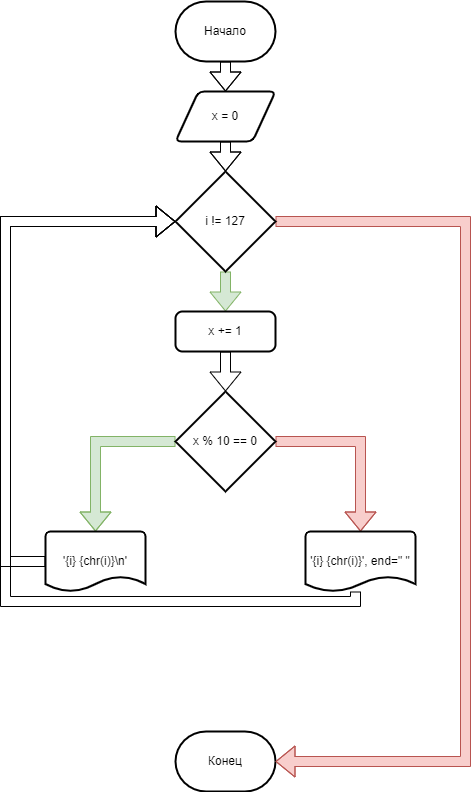

The diagram above was exported from draw.io. Its source (the exported page's mxGraphModel, read from the mxfile embedded in the PNG):
<mxGraphModel dx="1422" dy="904" grid="1" gridSize="10" guides="1" tooltips="1" connect="1" arrows="1" fold="1" page="1" pageScale="1" pageWidth="827" pageHeight="1169" math="0" shadow="0">
  <root>
    <mxCell id="WIyWlLk6GJQsqaUBKTNV-0" />
    <mxCell id="WIyWlLk6GJQsqaUBKTNV-1" parent="WIyWlLk6GJQsqaUBKTNV-0" />
    <mxCell id="WyAKAvF-gsF0-_byAQHG-3" style="edgeStyle=orthogonalEdgeStyle;rounded=0;orthogonalLoop=1;jettySize=auto;html=1;shape=flexArrow;" edge="1" parent="WIyWlLk6GJQsqaUBKTNV-1" source="WyAKAvF-gsF0-_byAQHG-0" target="WyAKAvF-gsF0-_byAQHG-2">
      <mxGeometry relative="1" as="geometry" />
    </mxCell>
    <mxCell id="WyAKAvF-gsF0-_byAQHG-0" value="Начало" style="strokeWidth=2;html=1;shape=mxgraph.flowchart.terminator;whiteSpace=wrap;" vertex="1" parent="WIyWlLk6GJQsqaUBKTNV-1">
      <mxGeometry x="270" y="70" width="100" height="60" as="geometry" />
    </mxCell>
    <mxCell id="WyAKAvF-gsF0-_byAQHG-1" value="Конец" style="strokeWidth=2;html=1;shape=mxgraph.flowchart.terminator;whiteSpace=wrap;" vertex="1" parent="WIyWlLk6GJQsqaUBKTNV-1">
      <mxGeometry x="270" y="800" width="100" height="60" as="geometry" />
    </mxCell>
    <mxCell id="WyAKAvF-gsF0-_byAQHG-15" style="edgeStyle=orthogonalEdgeStyle;shape=flexArrow;rounded=0;orthogonalLoop=1;jettySize=auto;html=1;" edge="1" parent="WIyWlLk6GJQsqaUBKTNV-1" source="WyAKAvF-gsF0-_byAQHG-2" target="WyAKAvF-gsF0-_byAQHG-12">
      <mxGeometry relative="1" as="geometry" />
    </mxCell>
    <mxCell id="WyAKAvF-gsF0-_byAQHG-2" value="x = 0" style="shape=parallelogram;html=1;strokeWidth=2;perimeter=parallelogramPerimeter;whiteSpace=wrap;rounded=1;arcSize=12;size=0.23;" vertex="1" parent="WIyWlLk6GJQsqaUBKTNV-1">
      <mxGeometry x="270" y="160" width="100" height="50" as="geometry" />
    </mxCell>
    <mxCell id="WyAKAvF-gsF0-_byAQHG-14" style="edgeStyle=orthogonalEdgeStyle;shape=flexArrow;rounded=0;orthogonalLoop=1;jettySize=auto;html=1;entryX=0.5;entryY=0;entryDx=0;entryDy=0;fillColor=#d5e8d4;strokeColor=#82b366;" edge="1" parent="WIyWlLk6GJQsqaUBKTNV-1" source="WyAKAvF-gsF0-_byAQHG-12" target="WyAKAvF-gsF0-_byAQHG-13">
      <mxGeometry relative="1" as="geometry" />
    </mxCell>
    <mxCell id="WyAKAvF-gsF0-_byAQHG-28" style="edgeStyle=orthogonalEdgeStyle;shape=flexArrow;rounded=0;orthogonalLoop=1;jettySize=auto;html=1;fillColor=#f8cecc;strokeColor=#b85450;" edge="1" parent="WIyWlLk6GJQsqaUBKTNV-1" source="WyAKAvF-gsF0-_byAQHG-12" target="WyAKAvF-gsF0-_byAQHG-1">
      <mxGeometry relative="1" as="geometry">
        <mxPoint x="610" y="290" as="targetPoint" />
        <Array as="points">
          <mxPoint x="560" y="290" />
          <mxPoint x="560" y="830" />
        </Array>
      </mxGeometry>
    </mxCell>
    <mxCell id="WyAKAvF-gsF0-_byAQHG-12" value="i != 127" style="strokeWidth=2;html=1;shape=mxgraph.flowchart.decision;whiteSpace=wrap;" vertex="1" parent="WIyWlLk6GJQsqaUBKTNV-1">
      <mxGeometry x="270" y="240" width="100" height="100" as="geometry" />
    </mxCell>
    <mxCell id="WyAKAvF-gsF0-_byAQHG-30" style="edgeStyle=orthogonalEdgeStyle;shape=flexArrow;rounded=0;orthogonalLoop=1;jettySize=auto;html=1;" edge="1" parent="WIyWlLk6GJQsqaUBKTNV-1" source="WyAKAvF-gsF0-_byAQHG-13" target="WyAKAvF-gsF0-_byAQHG-16">
      <mxGeometry relative="1" as="geometry" />
    </mxCell>
    <mxCell id="WyAKAvF-gsF0-_byAQHG-13" value="x += 1" style="rounded=1;whiteSpace=wrap;html=1;absoluteArcSize=1;arcSize=14;strokeWidth=2;" vertex="1" parent="WIyWlLk6GJQsqaUBKTNV-1">
      <mxGeometry x="270" y="380" width="100" height="40" as="geometry" />
    </mxCell>
    <mxCell id="WyAKAvF-gsF0-_byAQHG-18" style="edgeStyle=orthogonalEdgeStyle;shape=flexArrow;rounded=0;orthogonalLoop=1;jettySize=auto;html=1;fillColor=#d5e8d4;strokeColor=#82b366;" edge="1" parent="WIyWlLk6GJQsqaUBKTNV-1" source="WyAKAvF-gsF0-_byAQHG-16" target="WyAKAvF-gsF0-_byAQHG-17">
      <mxGeometry relative="1" as="geometry" />
    </mxCell>
    <mxCell id="WyAKAvF-gsF0-_byAQHG-25" style="edgeStyle=orthogonalEdgeStyle;shape=flexArrow;rounded=0;orthogonalLoop=1;jettySize=auto;html=1;fillColor=#f8cecc;strokeColor=#b85450;" edge="1" parent="WIyWlLk6GJQsqaUBKTNV-1" source="WyAKAvF-gsF0-_byAQHG-16" target="WyAKAvF-gsF0-_byAQHG-21">
      <mxGeometry relative="1" as="geometry" />
    </mxCell>
    <mxCell id="WyAKAvF-gsF0-_byAQHG-16" value="x % 10 == 0" style="strokeWidth=2;html=1;shape=mxgraph.flowchart.decision;whiteSpace=wrap;" vertex="1" parent="WIyWlLk6GJQsqaUBKTNV-1">
      <mxGeometry x="270" y="460" width="100" height="100" as="geometry" />
    </mxCell>
    <mxCell id="WyAKAvF-gsF0-_byAQHG-26" style="edgeStyle=orthogonalEdgeStyle;shape=flexArrow;rounded=0;orthogonalLoop=1;jettySize=auto;html=1;entryX=0;entryY=0.5;entryDx=0;entryDy=0;entryPerimeter=0;" edge="1" parent="WIyWlLk6GJQsqaUBKTNV-1" source="WyAKAvF-gsF0-_byAQHG-17" target="WyAKAvF-gsF0-_byAQHG-12">
      <mxGeometry relative="1" as="geometry">
        <mxPoint x="90" y="310" as="targetPoint" />
        <Array as="points">
          <mxPoint x="100" y="630" />
          <mxPoint x="100" y="290" />
        </Array>
      </mxGeometry>
    </mxCell>
    <mxCell id="WyAKAvF-gsF0-_byAQHG-17" value="'{i} {chr(i)}\n'" style="strokeWidth=2;html=1;shape=mxgraph.flowchart.document2;whiteSpace=wrap;size=0.25;" vertex="1" parent="WIyWlLk6GJQsqaUBKTNV-1">
      <mxGeometry x="140" y="600" width="100" height="60" as="geometry" />
    </mxCell>
    <mxCell id="WyAKAvF-gsF0-_byAQHG-27" style="edgeStyle=orthogonalEdgeStyle;shape=flexArrow;rounded=0;orthogonalLoop=1;jettySize=auto;html=1;" edge="1" parent="WIyWlLk6GJQsqaUBKTNV-1" source="WyAKAvF-gsF0-_byAQHG-21">
      <mxGeometry relative="1" as="geometry">
        <mxPoint x="270" y="290" as="targetPoint" />
        <Array as="points">
          <mxPoint x="450" y="670" />
          <mxPoint x="100" y="670" />
          <mxPoint x="100" y="290" />
        </Array>
      </mxGeometry>
    </mxCell>
    <mxCell id="WyAKAvF-gsF0-_byAQHG-21" value="'{i} {chr(i)}', end=&quot; &quot;" style="strokeWidth=2;html=1;shape=mxgraph.flowchart.document2;whiteSpace=wrap;size=0.25;" vertex="1" parent="WIyWlLk6GJQsqaUBKTNV-1">
      <mxGeometry x="400" y="600" width="110" height="60" as="geometry" />
    </mxCell>
  </root>
</mxGraphModel>